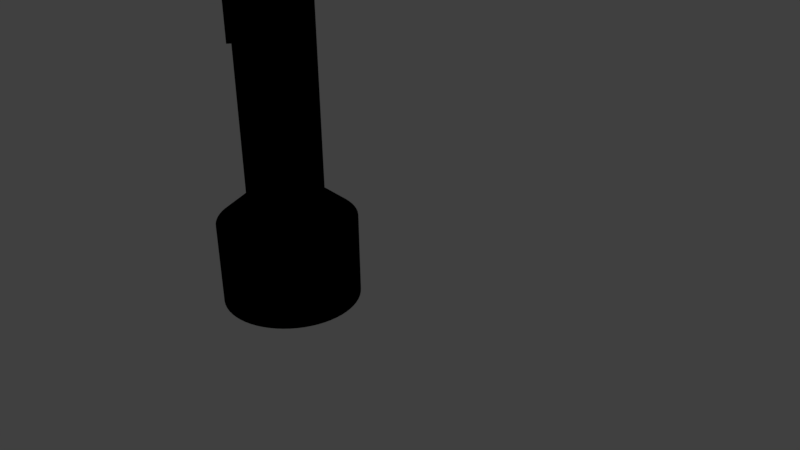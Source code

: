 # Source: flashlight2.blend  (saved by Blender 2.77.0; exported with 4.5.12 LTS)
import bpy
from mathutils import Matrix  # noqa: F401  (used for matrix-valued properties, if any)

bpy.ops.wm.read_factory_settings(use_empty=True)
scene = bpy.context.scene
scene.name = 'Scene'

# ---- collections
col_collection_1 = bpy.data.collections.new('Collection 1'); scene.collection.children.link(col_collection_1)

# ---- materials (node trees are filled in below, after node groups)
mat_material_001 = bpy.data.materials.new('Material.001')
mat_material_001.alpha_threshold = 0.0
mat_material_001.use_transparent_shadow = False
mat_material_001.diffuse_color = (0.0, 0.0, 0.0, 1.0)
mat_material_001.roughness = 0.5
mat_material_002 = bpy.data.materials.new('Material.002')
mat_material_002.alpha_threshold = 0.0
mat_material_002.use_transparent_shadow = False
mat_material_002.diffuse_color = (1.0, 0.9114, 0.9114, 1.0)
mat_material_002.roughness = 0.5
mat_material_003 = bpy.data.materials.new('Material.003')
mat_material_003.alpha_threshold = 0.0
mat_material_003.use_transparent_shadow = False
mat_material_003.diffuse_color = (1.0, 0.7484, 0.7484, 1.0)
mat_material_003.roughness = 0.5
mat_material_004 = bpy.data.materials.new('Material.004')
mat_material_004.alpha_threshold = 0.0
mat_material_004.use_transparent_shadow = False
mat_material_004.diffuse_color = (0.7357, 0.6405, 0.6817, 1.0)
mat_material_004.roughness = 0.5
mat_material_005 = bpy.data.materials.new('Material.005')
mat_material_005.alpha_threshold = 0.0
mat_material_005.use_transparent_shadow = False
mat_material_005.diffuse_color = (1.0, 1.0, 1.0, 1.0)
mat_material_005.roughness = 0.5

# ---- material node trees

# ---- world
world_world = bpy.data.worlds.new('World'); scene.world = world_world
world_world.color = (0.05088, 0.05088, 0.05088)
world_world.use_sun_shadow = False
world_world.sun_shadow_jitter_overblur = 0.0
world_world.cycles.sampling_method = 'MANUAL'

# ---- cameras
cam_camera = bpy.data.cameras.new('Camera')
cam_camera.clip_end = 100.0
cam_camera.lens = 35.0
cam_camera.sensor_width = 32.0
cam_camera.sensor_height = 18.0
cam_camera.ortho_scale = 7.314
cam_camera.dof.focus_distance = 0.0
cam_camera.dof.aperture_fstop = 128.0

# ---- lights
light_lamp = bpy.data.lights.new('Lamp', 'POINT')
light_lamp.transmission_factor = 0.0
light_lamp.cutoff_distance = 30.0
light_lamp.energy = 100.0
light_lamp.shadow_buffer_clip_start = 1.001
light_lamp.shadow_soft_size = 0.1
light_lamp.shadow_maximum_resolution = 0.006
light_lamp.use_absolute_resolution = True

# ---- meshes
me_circle_001 = bpy.data.meshes.new('Circle.001')
me_circle_001.from_pydata([(6.694e-08, 0.9074, 0.6321), (-0.08894, 0.903, 0.6321), (-0.177, 0.89, 0.6321), (-0.2634, 0.8683, 0.6321), (-0.3472, 0.8383, 0.6321), (-0.4277, 0.8003, 0.6321), (-0.5041, 0.7545, 0.6321), (-0.5757, 0.7014, 0.6321), (-0.6416, 0.6416, 0.6321), (-0.7014, 0.5757, 0.6321), (-0.7545, 0.5041, 0.6321), (-0.8003, 0.4277, 0.6321), (-0.8383, 0.3472, 0.6321), (-0.8683, 0.2634, 0.6321), (-0.89, 0.177, 0.6321), (-0.903, 0.08894, 0.6321), (-0.9074, -1.7e-07, 0.6321), (-0.903, -0.08894, 0.6321), (-0.89, -0.177, 0.6321), (-0.8683, -0.2634, 0.6321), (-0.8383, -0.3472, 0.6321), (-0.8003, -0.4277, 0.6321), (-0.7545, -0.5041, 0.6321), (-0.7014, -0.5757, 0.6321), (-0.6416, -0.6416, 0.6321), (-0.5757, -0.7014, 0.6321), (-0.5041, -0.7545, 0.6321), (-0.4277, -0.8003, 0.6321), (-0.3472, -0.8383, 0.6321), (-0.2634, -0.8683, 0.6321), (-0.177, -0.89, 0.6321), (-0.08894, -0.903, 0.6321), (7.953e-07, -0.9074, 0.6321), (0.08894, -0.903, 0.6321), (0.177, -0.89, 0.6321), (0.2634, -0.8683, 0.6321), (0.3472, -0.8383, 0.6321), (0.4277, -0.8003, 0.6321), (0.5041, -0.7545, 0.6321), (0.5757, -0.7014, 0.6321), (0.6416, -0.6416, 0.6321), (0.7014, -0.5757, 0.6321), (0.7545, -0.5041, 0.6321), (0.8003, -0.4277, 0.6321), (0.8383, -0.3472, 0.6321), (0.8683, -0.2634, 0.6321), (0.89, -0.177, 0.6321), (0.903, -0.08894, 0.6321), (0.9074, -4.441e-07, 0.6321), (0.903, 0.08894, 0.6321), (0.89, 0.177, 0.6321), (0.8683, 0.2634, 0.6321), (0.8383, 0.3472, 0.6321), (0.8003, 0.4277, 0.6321), (0.7545, 0.5041, 0.6321), (0.7014, 0.5756, 0.6321), (0.6416, 0.6416, 0.6321), (0.5757, 0.7014, 0.6321), (0.5041, 0.7545, 0.6321), (0.4277, 0.8003, 0.6321), (0.3473, 0.8383, 0.6321), (0.2634, 0.8683, 0.6321), (0.177, 0.89, 0.6321), (0.08894, 0.903, 0.6321), (6.694e-08, 0.9074, 1.73), (-0.08894, 0.903, 1.73), (-0.177, 0.89, 1.73), (-0.2634, 0.8683, 1.73), (-0.3472, 0.8383, 1.73), (-0.4277, 0.8003, 1.73), (-0.5041, 0.7545, 1.73), (-0.5757, 0.7014, 1.73), (-0.6416, 0.6416, 1.73), (-0.7014, 0.5757, 1.73), (-0.7545, 0.5041, 1.73), (-0.8003, 0.4277, 1.73), (-0.8383, 0.3472, 1.73), (-0.8683, 0.2634, 1.73), (-0.89, 0.177, 1.73), (-0.903, 0.08894, 1.73), (-0.9074, -1.7e-07, 1.73), (-0.903, -0.08894, 1.73), (-0.89, -0.177, 1.73), (-0.8683, -0.2634, 1.73), (-0.8383, -0.3472, 1.73), (-0.8003, -0.4277, 1.73), (-0.7545, -0.5041, 1.73), (-0.7014, -0.5757, 1.73), (-0.6416, -0.6416, 1.73), (-0.5757, -0.7014, 1.73), (-0.5041, -0.7545, 1.73), (-0.4277, -0.8003, 1.73), (-0.3472, -0.8383, 1.73), (-0.2634, -0.8683, 1.73), (-0.177, -0.89, 1.73), (-0.08894, -0.903, 1.73), (7.953e-07, -0.9074, 1.73), (0.08894, -0.903, 1.73), (0.177, -0.89, 1.73), (0.2634, -0.8683, 1.73), (0.3472, -0.8383, 1.73), (0.4277, -0.8003, 1.73), (0.5041, -0.7545, 1.73), (0.5757, -0.7014, 1.73), (0.6416, -0.6416, 1.73), (0.7014, -0.5757, 1.73), (0.7545, -0.5041, 1.73), (0.8003, -0.4277, 1.73), (0.8383, -0.3472, 1.73), (0.8683, -0.2634, 1.73), (0.89, -0.177, 1.73), (0.903, -0.08894, 1.73), (0.9074, -4.441e-07, 1.73), (0.903, 0.08894, 1.73), (0.89, 0.177, 1.73), (0.8683, 0.2634, 1.73), (0.8383, 0.3472, 1.73), (0.8003, 0.4277, 1.73), (0.7545, 0.5041, 1.73), (0.7014, 0.5756, 1.73), (0.6416, 0.6416, 1.73), (0.5757, 0.7014, 1.73), (0.5041, 0.7545, 1.73), (0.4277, 0.8003, 1.73), (0.3473, 0.8383, 1.73), (0.2634, 0.8683, 1.73), (0.177, 0.89, 1.73), (0.08894, 0.903, 1.73), (3.961e-07, 0.4937, 2.064), (-0.04839, 0.4913, 2.064), (-0.09631, 0.4842, 2.064), (-0.1433, 0.4724, 2.064), (-0.1889, 0.4561, 2.064), (-0.2327, 0.4354, 2.064), (-0.2743, 0.4105, 2.064), (-0.3132, 0.3816, 2.064), (-0.3491, 0.3491, 2.064), (-0.3816, 0.3132, 2.064), (-0.4105, 0.2743, 2.064), (-0.4354, 0.2327, 2.064), (-0.4561, 0.1889, 2.064), (-0.4724, 0.1433, 2.064), (-0.4842, 0.09631, 2.064), (-0.4913, 0.04839, 2.064), (-0.4937, -2.073e-07, 2.064), (-0.4913, -0.04839, 2.064), (-0.4842, -0.09631, 2.064), (-0.4724, -0.1433, 2.064), (-0.4561, -0.1889, 2.064), (-0.4354, -0.2327, 2.064), (-0.4105, -0.2743, 2.064), (-0.3816, -0.3132, 2.064), (-0.3491, -0.3491, 2.064), (-0.3132, -0.3816, 2.064), (-0.2743, -0.4105, 2.064), (-0.2327, -0.4354, 2.064), (-0.1889, -0.4561, 2.064), (-0.1433, -0.4724, 2.064), (-0.09631, -0.4842, 2.064), (-0.04839, -0.4913, 2.064), (7.923e-07, -0.4937, 2.064), (0.04839, -0.4913, 2.064), (0.09631, -0.4842, 2.064), (0.1433, -0.4724, 2.064), (0.1889, -0.4561, 2.064), (0.2327, -0.4354, 2.064), (0.2743, -0.4105, 2.064), (0.3132, -0.3816, 2.064), (0.3491, -0.3491, 2.064), (0.3816, -0.3132, 2.064), (0.4105, -0.2743, 2.064), (0.4354, -0.2327, 2.064), (0.4561, -0.1889, 2.064), (0.4724, -0.1433, 2.064), (0.4842, -0.09631, 2.064), (0.4913, -0.04839, 2.064), (0.4937, -3.564e-07, 2.064), (0.4913, 0.04839, 2.064), (0.4842, 0.09631, 2.064), (0.4724, 0.1433, 2.064), (0.4561, 0.1889, 2.064), (0.4354, 0.2327, 2.064), (0.4105, 0.2743, 2.064), (0.3816, 0.3132, 2.064), (0.3491, 0.3491, 2.064), (0.3132, 0.3816, 2.064), (0.2743, 0.4105, 2.064), (0.2327, 0.4354, 2.064), (0.1889, 0.4561, 2.064), (0.1433, 0.4724, 2.064), (0.09631, 0.4842, 2.064), (0.04839, 0.4913, 2.064), (1.588e-06, 0.4937, 5.995), (-0.04839, 0.4913, 5.995), (-0.09631, 0.4842, 5.995), (-0.1433, 0.4724, 5.995), (-0.1889, 0.4561, 5.995), (-0.2327, 0.4354, 5.995), (-0.2743, 0.4105, 5.995), (-0.3132, 0.3816, 5.995), (-0.3491, 0.3491, 5.995), (-0.3816, 0.3132, 5.995), (-0.4105, 0.2743, 5.995), (-0.4354, 0.2327, 5.995), (-0.4561, 0.1889, 5.995), (-0.4724, 0.1433, 5.995), (-0.4842, 0.09631, 5.995), (-0.4913, 0.04839, 5.995), (-0.4937, -2.073e-07, 5.995), (-0.4913, -0.04839, 5.995), (-0.4842, -0.09631, 5.995), (-0.4724, -0.1433, 5.995), (-0.4561, -0.1889, 5.995), (-0.4354, -0.2327, 5.995), (-0.4105, -0.2743, 5.995), (-0.3816, -0.3132, 5.995), (-0.3491, -0.3491, 5.995), (-0.3132, -0.3816, 5.995), (-0.2743, -0.4105, 5.995), (-0.2327, -0.4354, 5.995), (-0.1889, -0.4561, 5.995), (-0.1433, -0.4724, 5.995), (-0.09631, -0.4842, 5.995), (-0.04839, -0.4913, 5.995), (1.984e-06, -0.4937, 5.995), (0.04839, -0.4913, 5.995), (0.09631, -0.4842, 5.995), (0.1433, -0.4724, 5.995), (0.1889, -0.4561, 5.995), (0.2327, -0.4354, 5.995), (0.2743, -0.4105, 5.995), (0.3132, -0.3816, 5.995), (0.3491, -0.3491, 5.995), (0.3816, -0.3132, 5.995), (0.4105, -0.2743, 5.995), (0.4354, -0.2327, 5.995), (0.4561, -0.1889, 5.995), (0.4724, -0.1433, 5.995), (0.4842, -0.09631, 5.995), (0.4913, -0.04839, 5.995), (0.4937, -3.564e-07, 5.995), (0.4913, 0.04839, 5.995), (0.4842, 0.09631, 5.995), (0.4724, 0.1433, 5.995), (0.4561, 0.1889, 5.995), (0.4354, 0.2327, 5.995), (0.4105, 0.2743, 5.995), (0.3816, 0.3132, 5.995), (0.3491, 0.3491, 5.995), (0.3132, 0.3816, 5.995), (0.2743, 0.4105, 5.995), (0.2327, 0.4354, 5.995), (0.1889, 0.4561, 5.995), (0.1433, 0.4724, 5.995), (0.09631, 0.4842, 5.995), (0.04839, 0.4913, 5.995), (1.558e-06, 0.5443, 5.995), (-0.05335, 0.5416, 5.995), (-0.1062, 0.5338, 5.995), (-0.158, 0.5208, 5.995), (-0.2083, 0.5028, 5.995), (-0.2566, 0.48, 5.995), (-0.3024, 0.4525, 5.995), (-0.3453, 0.4207, 5.995), (-0.3849, 0.3849, 5.995), (-0.4207, 0.3453, 5.995), (-0.4525, 0.3024, 5.995), (-0.48, 0.2566, 5.995), (-0.5028, 0.2083, 5.995), (-0.5208, 0.158, 5.995), (-0.5338, 0.1062, 5.995), (-0.5416, 0.05335, 5.995), (-0.5443, -2.023e-07, 5.995), (-0.5416, -0.05335, 5.995), (-0.5338, -0.1062, 5.995), (-0.5208, -0.158, 5.995), (-0.5028, -0.2083, 5.995), (-0.48, -0.2566, 5.995), (-0.4525, -0.3024, 5.995), (-0.4207, -0.3453, 5.995), (-0.3849, -0.3849, 5.995), (-0.3453, -0.4207, 5.995), (-0.3024, -0.4525, 5.995), (-0.2566, -0.48, 5.995), (-0.2083, -0.5028, 5.995), (-0.158, -0.5208, 5.995), (-0.1062, -0.5338, 5.995), (-0.05335, -0.5416, 5.995), (1.995e-06, -0.5443, 5.995), (0.05335, -0.5416, 5.995), (0.1062, -0.5338, 5.995), (0.158, -0.5208, 5.995), (0.2083, -0.5028, 5.995), (0.2566, -0.48, 5.995), (0.3024, -0.4525, 5.995), (0.3453, -0.4207, 5.995), (0.3849, -0.3849, 5.995), (0.4207, -0.3453, 5.995), (0.4525, -0.3024, 5.995), (0.48, -0.2566, 5.995), (0.5028, -0.2083, 5.995), (0.5208, -0.158, 5.995), (0.5338, -0.1062, 5.995), (0.5416, -0.05335, 5.995), (0.5443, -3.666e-07, 5.995), (0.5416, 0.05335, 5.995), (0.5338, 0.1062, 5.995), (0.5208, 0.158, 5.995), (0.5028, 0.2083, 5.995), (0.48, 0.2566, 5.995), (0.4525, 0.3024, 5.995), (0.4207, 0.3453, 5.995), (0.3849, 0.3849, 5.995), (0.3453, 0.4207, 5.995), (0.3024, 0.4525, 5.995), (0.2566, 0.48, 5.995), (0.2083, 0.5028, 5.995), (0.158, 0.5208, 5.995), (0.1062, 0.5338, 5.995), (0.05335, 0.5416, 5.995), (1.141e-06, 0.5443, 7.021), (-0.05335, 0.5416, 7.021), (-0.1062, 0.5338, 7.021), (-0.158, 0.5208, 7.021), (-0.2083, 0.5028, 7.021), (-0.2566, 0.48, 7.021), (-0.3024, 0.4525, 7.021), (-0.3453, 0.4207, 7.021), (-0.3849, 0.3849, 7.021), (-0.4207, 0.3453, 7.021), (-0.4525, 0.3024, 7.021), (-0.48, 0.2566, 7.021), (-0.5028, 0.2083, 7.021), (-0.5208, 0.158, 7.021), (-0.5338, 0.1062, 7.021), (-0.5416, 0.05335, 7.021), (-0.5443, -2.023e-07, 7.021), (-0.5416, -0.05335, 7.021), (-0.5338, -0.1062, 7.021), (-0.5208, -0.158, 7.021), (-0.5028, -0.2083, 7.021), (-0.48, -0.2566, 7.021), (-0.4525, -0.3024, 7.021), (-0.4207, -0.3453, 7.021), (-0.3849, -0.3849, 7.021), (-0.3453, -0.4207, 7.021), (-0.3024, -0.4525, 7.021), (-0.2566, -0.48, 7.021), (-0.2083, -0.5028, 7.021), (-0.158, -0.5208, 7.021), (-0.1062, -0.5338, 7.021), (-0.05335, -0.5416, 7.021), (1.578e-06, -0.5443, 7.021), (0.05335, -0.5416, 7.021), (0.1062, -0.5338, 7.021), (0.158, -0.5208, 7.021), (0.2083, -0.5028, 7.021), (0.2566, -0.48, 7.021), (0.3024, -0.4525, 7.021), (0.3453, -0.4207, 7.021), (0.3849, -0.3849, 7.021), (0.4207, -0.3453, 7.021), (0.4525, -0.3024, 7.021), (0.48, -0.2566, 7.021), (0.5028, -0.2083, 7.021), (0.5208, -0.158, 7.021), (0.5338, -0.1062, 7.021), (0.5416, -0.05335, 7.021), (0.5443, -3.666e-07, 7.021), (0.5416, 0.05335, 7.021), (0.5338, 0.1062, 7.021), (0.5208, 0.158, 7.021), (0.5028, 0.2083, 7.021), (0.48, 0.2566, 7.021), (0.4525, 0.3024, 7.021), (0.4207, 0.3453, 7.021), (0.3849, 0.3849, 7.021), (0.3453, 0.4207, 7.021), (0.3024, 0.4525, 7.021), (0.2566, 0.48, 7.021), (0.2083, 0.5028, 7.021), (0.158, 0.5208, 7.021), (0.1062, 0.5338, 7.021), (0.05335, 0.5416, 7.021), (-0.2937, -0.396, 2.064), (-0.2535, -0.4229, 2.064), (-0.2937, -0.396, 5.995), (-0.2535, -0.4229, 5.995), (-0.2327, -0.4354, 4.03), (-0.2743, -0.4105, 4.03), (-0.3132, -0.3816, 4.03), (-0.2937, -0.396, 4.03), (-0.2535, -0.4229, 4.03), (-0.3034, -0.3888, 2.064), (-0.2639, -0.4167, 2.064), (-0.3034, -0.3888, 5.995), (-0.2639, -0.4167, 5.995), (-0.2327, -0.4354, 5.012), (-0.2743, -0.4105, 3.047), (-0.3132, -0.3816, 5.012), (-0.284, -0.4032, 2.064), (-0.2431, -0.4291, 2.064), (-0.284, -0.4032, 5.995), (-0.2431, -0.4291, 5.995), (-0.2327, -0.4354, 3.047), (-0.2743, -0.4105, 5.012), (-0.3132, -0.3816, 3.047), (-0.2937, -0.396, 5.012), (-0.2937, -0.396, 3.047), (-0.3034, -0.3888, 4.03), (-0.284, -0.4032, 4.03), (-0.2535, -0.4229, 5.012), (-0.2535, -0.4229, 3.047), (-0.2639, -0.4167, 4.03), (-0.2431, -0.4291, 4.03), (-0.2431, -0.4291, 3.047), (-0.2639, -0.4167, 3.047), (-0.2639, -0.4167, 5.012), (-0.284, -0.4032, 3.047), (-0.3034, -0.3888, 3.047), (-0.3034, -0.3888, 5.012), (-0.284, -0.4032, 5.012), (-0.2431, -0.4291, 5.012), (-0.3068, -0.4603, 5.012), (-0.3068, -0.4603, 4.03), (-0.336, -0.4386, 4.03), (-0.3458, -0.4314, 4.03), (-0.3166, -0.4531, 4.03), (-0.3263, -0.4458, 4.03), (-0.2965, -0.4665, 4.03), (-0.2757, -0.479, 4.03), (-0.2861, -0.4727, 4.03), (-0.2653, -0.4852, 4.03), (-0.2653, -0.4852, 5.012), (-0.3458, -0.4314, 5.012), (-0.3263, -0.4458, 5.012), (-0.2861, -0.4727, 5.012), (-0.2965, -0.4665, 5.012), (-0.336, -0.4386, 5.012), (-0.3166, -0.4531, 5.012), (-0.2757, -0.479, 5.012), (6.114e-07, -0.1374, 1.207), (0.01347, -0.1367, 1.207), (0.02681, -0.1348, 1.207), (0.03989, -0.1315, 1.207), (0.05258, -0.1269, 1.207), (0.06477, -0.1212, 1.207), (0.07634, -0.1142, 1.207), (0.08717, -0.1062, 1.207), (0.09716, -0.09716, 1.207), (0.1062, -0.08717, 1.207), (0.1142, -0.07634, 1.207), (0.1212, -0.06477, 1.207), (0.1269, -0.05258, 1.207), (0.1315, -0.03989, 1.207), (0.1348, -0.02681, 1.207), (0.1367, -0.01347, 1.207), (0.1374, -2.112e-07, 1.207), (0.1367, 0.01347, 1.207), (0.1348, 0.02681, 1.207), (0.1315, 0.03989, 1.207), (0.1269, 0.05258, 1.207), (0.1212, 0.06477, 1.207), (0.1142, 0.07634, 1.207), (0.1062, 0.08717, 1.207), (0.09716, 0.09716, 1.207), (0.08717, 0.1062, 1.207), (0.07634, 0.1142, 1.207), (0.06477, 0.1212, 1.207), (0.05258, 0.1269, 1.207), (0.03989, 0.1315, 1.207), (0.02681, 0.1348, 1.207), (0.01347, 0.1367, 1.207), (5.011e-07, 0.1374, 1.207), (-0.01347, 0.1367, 1.207), (-0.02681, 0.1348, 1.207), (-0.03989, 0.1315, 1.207), (-0.05258, 0.1269, 1.207), (-0.06477, 0.1212, 1.207), (-0.07634, 0.1142, 1.207), (-0.08717, 0.1062, 1.207), (-0.09716, 0.09716, 1.207), (-0.1062, 0.08717, 1.207), (-0.1142, 0.07634, 1.207), (-0.1212, 0.06477, 1.207), (-0.1269, 0.05258, 1.207), (-0.1315, 0.03989, 1.207), (-0.1348, 0.02681, 1.207), (-0.1367, 0.01347, 1.207), (-0.1374, -1.697e-07, 1.207), (-0.1367, -0.01347, 1.207), (-0.1348, -0.02681, 1.207), (-0.1315, -0.03989, 1.207), (-0.1269, -0.05258, 1.207), (-0.1212, -0.06477, 1.207), (-0.1142, -0.07634, 1.207), (-0.1062, -0.08717, 1.207), (-0.09716, -0.09716, 1.207), (-0.08717, -0.1062, 1.207), (-0.07634, -0.1142, 1.207), (-0.06477, -0.1212, 1.207), (-0.05258, -0.1269, 1.207), (-0.03989, -0.1315, 1.207), (-0.02681, -0.1348, 1.207), (-0.01347, -0.1367, 1.207)], [], [(101, 102, 166, 165), (47, 48, 112, 111), (21, 22, 86, 85), (48, 49, 113, 112), (22, 23, 87, 86), (49, 50, 114, 113), (23, 24, 88, 87), (50, 51, 115, 114), (24, 25, 89, 88), (51, 52, 116, 115), (25, 26, 90, 89), (52, 53, 117, 116), (26, 27, 91, 90), (0, 1, 65, 64), (53, 54, 118, 117), (27, 28, 92, 91), (1, 2, 66, 65), (54, 55, 119, 118), (28, 29, 93, 92), (2, 3, 67, 66), (55, 56, 120, 119), (29, 30, 94, 93), (3, 4, 68, 67), (56, 57, 121, 120), (30, 31, 95, 94), (4, 5, 69, 68), (57, 58, 122, 121), (31, 32, 96, 95), (5, 6, 70, 69), (58, 59, 123, 122), (32, 33, 97, 96), (6, 7, 71, 70), (59, 60, 124, 123), (33, 34, 98, 97), (7, 8, 72, 71), (60, 61, 125, 124), (34, 35, 99, 98), (8, 9, 73, 72), (61, 62, 126, 125), (35, 36, 100, 99), (9, 10, 74, 73), (62, 63, 127, 126), (36, 37, 101, 100), (10, 11, 75, 74), (63, 0, 64, 127), (37, 38, 102, 101), (11, 12, 76, 75), (38, 39, 103, 102), (12, 13, 77, 76), (39, 40, 104, 103), (13, 14, 78, 77), (40, 41, 105, 104), (14, 15, 79, 78), (41, 42, 106, 105), (15, 16, 80, 79), (42, 43, 107, 106), (16, 17, 81, 80), (43, 44, 108, 107), (17, 18, 82, 81), (44, 45, 109, 108), (18, 19, 83, 82), (45, 46, 110, 109), (19, 20, 84, 83), (46, 47, 111, 110), (20, 21, 85, 84), (180, 181, 245, 244), (75, 76, 140, 139), (102, 103, 167, 166), (76, 77, 141, 140), (103, 104, 168, 167), (77, 78, 142, 141), (104, 105, 169, 168), (78, 79, 143, 142), (105, 106, 170, 169), (79, 80, 144, 143), (106, 107, 171, 170), (80, 81, 145, 144), (107, 108, 172, 171), (81, 82, 146, 145), (108, 109, 173, 172), (82, 83, 147, 146), (109, 110, 174, 173), (83, 84, 148, 147), (110, 111, 175, 174), (84, 85, 149, 148), (111, 112, 176, 175), (85, 86, 150, 149), (112, 113, 177, 176), (86, 87, 151, 150), (113, 114, 178, 177), (87, 88, 152, 151), (114, 115, 179, 178), (88, 89, 153, 152), (115, 116, 180, 179), (89, 90, 154, 400, 384, 393, 153), (116, 117, 181, 180), (90, 91, 155, 401, 385, 394, 154), (64, 65, 129, 128), (117, 118, 182, 181), (91, 92, 156, 155), (65, 66, 130, 129), (118, 119, 183, 182), (92, 93, 157, 156), (66, 67, 131, 130), (119, 120, 184, 183), (93, 94, 158, 157), (67, 68, 132, 131), (120, 121, 185, 184), (94, 95, 159, 158), (68, 69, 133, 132), (121, 122, 186, 185), (95, 96, 160, 159), (69, 70, 134, 133), (122, 123, 187, 186), (96, 97, 161, 160), (70, 71, 135, 134), (123, 124, 188, 187), (97, 98, 162, 161), (71, 72, 136, 135), (124, 125, 189, 188), (98, 99, 163, 162), (72, 73, 137, 136), (125, 126, 190, 189), (99, 100, 164, 163), (73, 74, 138, 137), (126, 127, 191, 190), (100, 101, 165, 164), (74, 75, 139, 138), (127, 64, 128, 191), (247, 248, 312, 311), (422, 397, 219, 403), (128, 129, 193, 192), (181, 182, 246, 245), (155, 156, 220, 219, 397, 388, 404), (129, 130, 194, 193), (182, 183, 247, 246), (156, 157, 221, 220), (130, 131, 195, 194), (183, 184, 248, 247), (157, 158, 222, 221), (131, 132, 196, 195), (184, 185, 249, 248), (158, 159, 223, 222), (132, 133, 197, 196), (185, 186, 250, 249), (159, 160, 224, 223), (133, 134, 198, 197), (186, 187, 251, 250), (160, 161, 225, 224), (134, 135, 199, 198), (187, 188, 252, 251), (161, 162, 226, 225), (135, 136, 200, 199), (188, 189, 253, 252), (162, 163, 227, 226), (136, 137, 201, 200), (189, 190, 254, 253), (163, 164, 228, 227), (137, 138, 202, 201), (190, 191, 255, 254), (164, 165, 229, 228), (138, 139, 203, 202), (191, 128, 192, 255), (165, 166, 230, 229), (139, 140, 204, 203), (166, 167, 231, 230), (140, 141, 205, 204), (167, 168, 232, 231), (141, 142, 206, 205), (168, 169, 233, 232), (142, 143, 207, 206), (169, 170, 234, 233), (143, 144, 208, 207), (170, 171, 235, 234), (144, 145, 209, 208), (171, 172, 236, 235), (145, 146, 210, 209), (172, 173, 237, 236), (146, 147, 211, 210), (173, 174, 238, 237), (147, 148, 212, 211), (174, 175, 239, 238), (148, 149, 213, 212), (175, 176, 240, 239), (149, 150, 214, 213), (176, 177, 241, 240), (150, 151, 215, 214), (177, 178, 242, 241), (151, 152, 216, 215), (178, 179, 243, 242), (152, 153, 406, 390, 399, 217, 216), (179, 180, 244, 243), (421, 405, 218, 402), (314, 315, 379, 378), (221, 222, 286, 285), (195, 196, 260, 259), (248, 249, 313, 312), (222, 223, 287, 286), (196, 197, 261, 260), (249, 250, 314, 313), (223, 224, 288, 287), (197, 198, 262, 261), (250, 251, 315, 314), (224, 225, 289, 288), (198, 199, 263, 262), (251, 252, 316, 315), (225, 226, 290, 289), (199, 200, 264, 263), (252, 253, 317, 316), (226, 227, 291, 290), (200, 201, 265, 264), (253, 254, 318, 317), (227, 228, 292, 291), (201, 202, 266, 265), (254, 255, 319, 318), (228, 229, 293, 292), (202, 203, 267, 266), (255, 192, 256, 319), (229, 230, 294, 293), (203, 204, 268, 267), (230, 231, 295, 294), (204, 205, 269, 268), (231, 232, 296, 295), (205, 206, 270, 269), (232, 233, 297, 296), (206, 207, 271, 270), (233, 234, 298, 297), (207, 208, 272, 271), (234, 235, 299, 298), (208, 209, 273, 272), (235, 236, 300, 299), (209, 210, 274, 273), (236, 237, 301, 300), (210, 211, 275, 274), (237, 238, 302, 301), (211, 212, 276, 275), (238, 239, 303, 302), (212, 213, 277, 276), (239, 240, 304, 303), (213, 214, 278, 277), (240, 241, 305, 304), (214, 215, 279, 278), (241, 242, 306, 305), (215, 216, 280, 279), (242, 243, 307, 306), (216, 217, 281, 280), (243, 244, 308, 307), (217, 395, 386, 402, 218, 282, 281), (244, 245, 309, 308), (218, 396, 387, 403, 219, 283, 282), (192, 193, 257, 256), (245, 246, 310, 309), (219, 220, 284, 283), (193, 194, 258, 257), (246, 247, 311, 310), (220, 221, 285, 284), (194, 195, 259, 258), (320, 321, 322, 323, 324, 325, 326, 327, 328, 329, 330, 331, 332, 333, 334, 335, 336, 337, 338, 339, 340, 341, 342, 343, 344, 345, 346, 347, 348, 349, 350, 351, 352, 353, 354, 355, 356, 357, 358, 359, 360, 361, 362, 363, 364, 365, 366, 367, 368, 369, 370, 371, 372, 373, 374, 375, 376, 377, 378, 379, 380, 381, 382, 383), (288, 289, 353, 352), (262, 263, 327, 326), (315, 316, 380, 379), (289, 290, 354, 353), (263, 264, 328, 327), (316, 317, 381, 380), (290, 291, 355, 354), (264, 265, 329, 328), (317, 318, 382, 381), (291, 292, 356, 355), (265, 266, 330, 329), (318, 319, 383, 382), (292, 293, 357, 356), (266, 267, 331, 330), (319, 256, 320, 383), (293, 294, 358, 357), (267, 268, 332, 331), (294, 295, 359, 358), (268, 269, 333, 332), (295, 296, 360, 359), (269, 270, 334, 333), (296, 297, 361, 360), (270, 271, 335, 334), (297, 298, 362, 361), (271, 272, 336, 335), (298, 299, 363, 362), (272, 273, 337, 336), (299, 300, 364, 363), (273, 274, 338, 337), (300, 301, 365, 364), (274, 275, 339, 338), (301, 302, 366, 365), (275, 276, 340, 339), (302, 303, 367, 366), (276, 277, 341, 340), (303, 304, 368, 367), (277, 278, 342, 341), (304, 305, 369, 368), (278, 279, 343, 342), (305, 306, 370, 369), (279, 280, 344, 343), (306, 307, 371, 370), (280, 281, 345, 344), (307, 308, 372, 371), (281, 282, 346, 345), (308, 309, 373, 372), (282, 283, 347, 346), (256, 257, 321, 320), (309, 310, 374, 373), (283, 284, 348, 347), (257, 258, 322, 321), (310, 311, 375, 374), (284, 285, 349, 348), (258, 259, 323, 322), (311, 312, 376, 375), (285, 286, 350, 349), (259, 260, 324, 323), (312, 313, 377, 376), (286, 287, 351, 350), (260, 261, 325, 324), (313, 314, 378, 377), (287, 288, 352, 351), (261, 262, 326, 325), (420, 407, 386, 395), (419, 408, 391, 409), (418, 398, 389, 410), (417, 411, 387, 396), (416, 412, 392, 413), (415, 404, 388, 414), (412, 415, 414, 392), (385, 401, 415, 412), (401, 155, 404, 415), (398, 416, 413, 389), (154, 394, 416, 398), (394, 385, 412, 416), (405, 417, 396, 218), (389, 413, 429, 424), (413, 392, 411, 417), (408, 418, 410, 391), (384, 400, 418, 408), (400, 154, 398, 418), (406, 419, 409, 390), (153, 393, 419, 406), (393, 384, 408, 419), (399, 420, 395, 217), (405, 389, 424, 423), (409, 391, 407, 420), (407, 421, 402, 386), (388, 397, 433, 432), (410, 389, 405, 421), (411, 422, 403, 387), (421, 407, 435, 439), (411, 392, 431, 436), (424, 429, 437, 423), (426, 425, 438, 434), (428, 427, 439, 435), (431, 430, 440, 436), (430, 432, 433, 440), (399, 390, 426, 434), (409, 420, 438, 425), (414, 388, 432, 430), (392, 414, 430, 431), (407, 391, 428, 435), (420, 399, 434, 438), (422, 411, 436, 440), (397, 422, 440, 433), (390, 409, 425, 426), (413, 417, 437, 429), (391, 410, 427, 428), (417, 405, 423, 437), (410, 421, 439, 427), (49, 48, 489, 490), (23, 22, 463, 464), (50, 49, 490, 491), (24, 23, 464, 465), (51, 50, 491, 492), (25, 24, 465, 466), (52, 51, 492, 493), (26, 25, 466, 467), (53, 52, 493, 494), (27, 26, 467, 468), (1, 0, 441, 442), (54, 53, 494, 495), (28, 27, 468, 469), (2, 1, 442, 443), (55, 54, 495, 496), (29, 28, 469, 470), (3, 2, 443, 444), (56, 55, 496, 497), (30, 29, 470, 471), (4, 3, 444, 445), (57, 56, 497, 498), (31, 30, 471, 472), (5, 4, 445, 446), (58, 57, 498, 499), (32, 31, 472, 473), (6, 5, 446, 447), (59, 58, 499, 500), (33, 32, 473, 474), (7, 6, 447, 448), (60, 59, 500, 501), (34, 33, 474, 475), (8, 7, 448, 449), (61, 60, 501, 502), (35, 34, 475, 476), (9, 8, 449, 450), (62, 61, 502, 503), (36, 35, 476, 477), (10, 9, 450, 451), (63, 62, 503, 504), (37, 36, 477, 478), (11, 10, 451, 452), (0, 63, 504, 441), (38, 37, 478, 479), (12, 11, 452, 453), (39, 38, 479, 480), (13, 12, 453, 454), (40, 39, 480, 481), (14, 13, 454, 455), (41, 40, 481, 482), (15, 14, 455, 456), (42, 41, 482, 483), (16, 15, 456, 457), (43, 42, 483, 484), (17, 16, 457, 458), (44, 43, 484, 485), (18, 17, 458, 459), (45, 44, 485, 486), (19, 18, 459, 460), (46, 45, 486, 487), (20, 19, 460, 461), (47, 46, 487, 488), (21, 20, 461, 462), (48, 47, 488, 489), (22, 21, 462, 463)])
me_circle_001.polygons.foreach_set('use_smooth', [True] * 433)
me_circle_001.polygons.foreach_set('material_index', [0, 0, 0, 0, 0, 0, 0, 0, 0, 0, 0, 0, 0, 0, 0, 0, 0, 0, 0, 0, 0, 0, 0, 0, 0, 0, 0, 0, 0, 0, 0, 0, 0, 0, 0, 0, 0, 0, 0, 0, 0, 0, 0, 0, 0, 0, 0, 0, 0, 0, 0, 0, 0, 0, 0, 0, 0, 0, 0, 0, 0, 0, 0, 0, 0, 0, 0, 0, 0, 0, 0, 0, 0, 0, 0, 0, 0, 0, 0, 0, 0, 0, 0, 0, 0, 0, 0, 0, 0, 0, 0, 0, 0, 0, 0, 0, 0, 0, 0, 0, 0, 0, 0, 0, 0, 0, 0, 0, 0, 0, 0, 0, 0, 0, 0, 0, 0, 0, 0, 0, 0, 0, 0, 0, 0, 0, 0, 0, 0, 0, 0, 0, 0, 0, 0, 0, 0, 0, 0, 0, 0, 0, 0, 0, 0, 0, 0, 0, 0, 0, 0, 0, 0, 0, 0, 0, 0, 0, 0, 0, 0, 0, 0, 0, 0, 0, 0, 0, 0, 0, 0, 0, 0, 0, 0, 0, 0, 0, 0, 0, 0, 0, 0, 0, 0, 0, 0, 0, 0, 0, 0, 0, 0, 0, 0, 0, 0, 0, 0, 0, 0, 0, 0, 0, 0, 0, 0, 0, 0, 0, 0, 0, 0, 0, 0, 0, 0, 0, 0, 0, 0, 0, 0, 0, 0, 0, 0, 0, 0, 0, 0, 0, 0, 0, 0, 0, 0, 0, 0, 0, 0, 0, 0, 0, 0, 0, 0, 0, 0, 0, 0, 0, 0, 0, 0, 0, 0, 0, 0, 0, 0, 0, 0, 0, 0, 0, 0, 0, 0, 0, 0, 0, 0, 0, 0, 0, 0, 0, 0, 0, 0, 0, 0, 0, 0, 0, 0, 0, 0, 0, 0, 0, 0, 0, 0, 0, 0, 0, 0, 0, 0, 0, 0, 0, 0, 0, 0, 0, 0, 0, 0, 0, 0, 0, 0, 0, 0, 0, 0, 0, 0, 0, 0, 0, 0, 0, 0, 0, 0, 0, 0, 0, 0, 0, 0, 0, 0, 0, 0, 0, 0, 0, 0, 0, 0, 0, 0, 0, 0, 0, 0, 0, 0, 0, 0, 0, 0, 0, 0, 0, 0, 0, 0, 0, 0, 0, 0, 0, 0, 4, 4, 4, 4, 4, 4, 4, 4, 4, 4, 4, 4, 4, 4, 4, 4, 4, 4, 4, 4, 4, 4, 4, 4, 4, 4, 4, 4, 4, 4, 4, 4, 4, 4, 4, 4, 4, 4, 4, 4, 4, 4, 4, 4, 4, 4, 4, 4, 4, 4, 4, 4, 4, 4, 4, 4, 4, 4, 4, 4, 4, 4, 4, 4])
me_circle_001.materials.append(mat_material_001)
me_circle_001.materials.append(mat_material_002)
me_circle_001.materials.append(mat_material_003)
me_circle_001.materials.append(mat_material_004)
me_circle_001.materials.append(mat_material_005)
me_circle_001.use_remesh_preserve_volume = False
me_circle_001.use_remesh_preserve_attributes = False
me_circle_001.use_mirror_vertex_groups = False
me_circle_001.update()

# ---- objects
ob_circle = bpy.data.objects.new('Circle', me_circle_001)
ob_lamp = bpy.data.objects.new('Lamp', light_lamp)
ob_camera = bpy.data.objects.new('Camera', cam_camera)

# ---- transforms, parenting, visibility, modifiers, constraints
ob_circle.location = (-0.8836, -0.677, -1.285)
ob_circle.lineart.crease_threshold = 0.0
ob_lamp.location = (4.076, 1.005, 5.904)
ob_lamp.rotation_euler = (0.6503, 0.05522, 1.866)
ob_lamp.lock_rotations_4d = False
ob_lamp.empty_display_type = 'ARROWS'
ob_lamp.color = (0.0, 0.0, 0.0, 0.0)
ob_lamp.lineart.crease_threshold = 0.0
ob_camera.location = (7.481, -6.508, 5.344)
ob_camera.rotation_euler = (1.109, 0.01082, 0.8149)
ob_camera.lock_rotations_4d = False
ob_camera.empty_display_type = 'ARROWS'
ob_camera.color = (0.0, 0.0, 0.0, 0.0)
ob_camera.display_type = 'WIRE'
ob_camera.lineart.crease_threshold = 0.0

# ---- collection membership
col_collection_1.objects.link(ob_circle)
col_collection_1.objects.link(ob_lamp)
col_collection_1.objects.link(ob_camera)

# ---- scene / render settings (as saved in the file)
scene.camera = ob_camera
scene.frame_start = 1; scene.frame_end = 250; scene.frame_set(1)
scene.render.engine = 'BLENDER_EEVEE_NEXT'
scene.render.resolution_percentage = 50
scene.render.dither_intensity = 0.0
scene.cycles.use_denoising = False
scene.cycles.samples = 128
scene.cycles.sampling_pattern = 'TABULATED_SOBOL'
scene.cycles.light_sampling_threshold = 0.0
scene.cycles.use_adaptive_sampling = False
scene.cycles.use_light_tree = False
scene.cycles.blur_glossy = 0.0
scene.cycles.sample_clamp_indirect = 0.0
scene.view_settings.view_transform = 'Standard'
bpy.context.view_layer.update()
